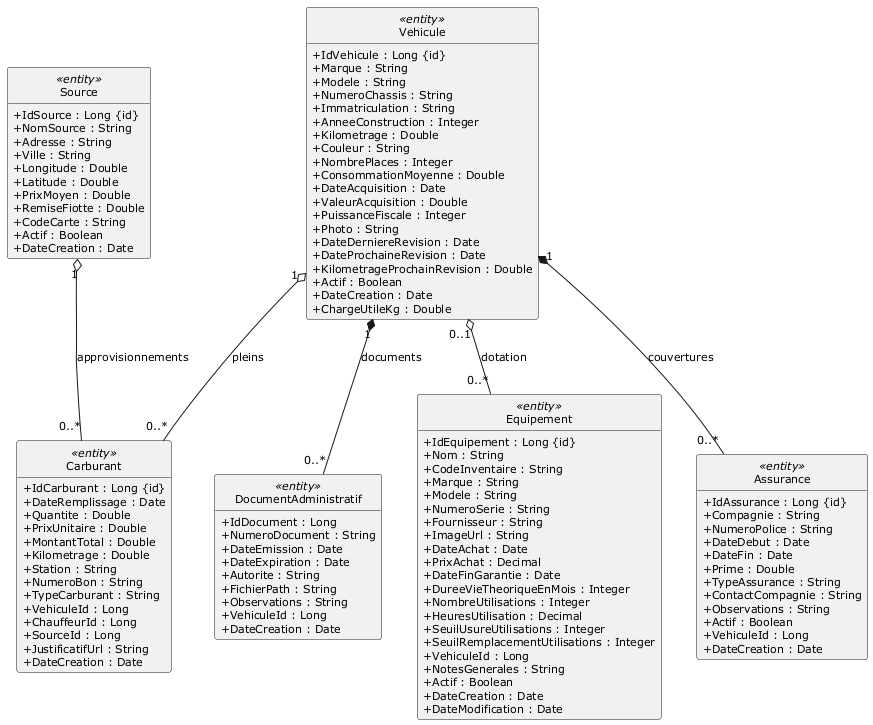

The diagram above was rendered by PlantUML. Its source (embedded in the PNG):
@startuml
skinparam style strictuml
skinparam packageStyle rectangle
skinparam classAttributeIconSize 0
skinparam shadowing false
skinparam defaultFontName Verdana
skinparam defaultFontSize 11
skinparam backgroundColor #FFFFFF
hide empty members

class Assurance <<entity>> {
  +IdAssurance : Long {id}
  +Compagnie : String
  +NumeroPolice : String
  +DateDebut : Date
  +DateFin : Date
  +Prime : Double
  +TypeAssurance : String
  +ContactCompagnie : String
  +Observations : String
  +Actif : Boolean
  +VehiculeId : Long
  +DateCreation : Date
}
class Carburant <<entity>> {
  +IdCarburant : Long {id}
  +DateRemplissage : Date
  +Quantite : Double
  +PrixUnitaire : Double
  +MontantTotal : Double
  +Kilometrage : Double
  +Station : String
  +NumeroBon : String
  +TypeCarburant : String
  +VehiculeId : Long
  +ChauffeurId : Long
  +SourceId : Long
  +JustificatifUrl : String
  +DateCreation : Date
}
class DocumentAdministratif <<entity>> {
  +IdDocument : Long
  +NumeroDocument : String
  +DateEmission : Date
  +DateExpiration : Date
  +Autorite : String
  +FichierPath : String
  +Observations : String
  +VehiculeId : Long
  +DateCreation : Date
}
class Equipement <<entity>> {
  +IdEquipement : Long {id}
  +Nom : String
  +CodeInventaire : String
  +Marque : String
  +Modele : String
  +NumeroSerie : String
  +Fournisseur : String
  +ImageUrl : String
  +DateAchat : Date
  +PrixAchat : Decimal
  +DateFinGarantie : Date
  +DureeVieTheoriqueEnMois : Integer
  +NombreUtilisations : Integer
  +HeuresUtilisation : Decimal
  +SeuilUsureUtilisations : Integer
  +SeuilRemplacementUtilisations : Integer
  +VehiculeId : Long
  +NotesGenerales : String
  +Actif : Boolean
  +DateCreation : Date
  +DateModification : Date
}
class Source <<entity>> {
  +IdSource : Long {id}
  +NomSource : String
  +Adresse : String
  +Ville : String
  +Longitude : Double
  +Latitude : Double
  +PrixMoyen : Double
  +RemiseFiotte : Double
  +CodeCarte : String
  +Actif : Boolean
  +DateCreation : Date
}
class Vehicule <<entity>> {
  +IdVehicule : Long {id}
  +Marque : String
  +Modele : String
  +NumeroChassis : String
  +Immatriculation : String
  +AnneeConstruction : Integer
  +Kilometrage : Double
  +Couleur : String
  +NombrePlaces : Integer
  +ConsommationMoyenne : Double
  +DateAcquisition : Date
  +ValeurAcquisition : Double
  +PuissanceFiscale : Integer
  +Photo : String
  +DateDerniereRevision : Date
  +DateProchaineRevision : Date
  +KilometrageProchainRevision : Double
  +Actif : Boolean
  +DateCreation : Date
  +ChargeUtileKg : Double
}

Vehicule "1" *-- "0..*" Assurance : couvertures
Vehicule "1" *-- "0..*" DocumentAdministratif : documents
Vehicule "1" o-- "0..*" Carburant : pleins
Source "1" o-- "0..*" Carburant : approvisionnements
Vehicule "0..1" o-- "0..*" Equipement : dotation

@enduml